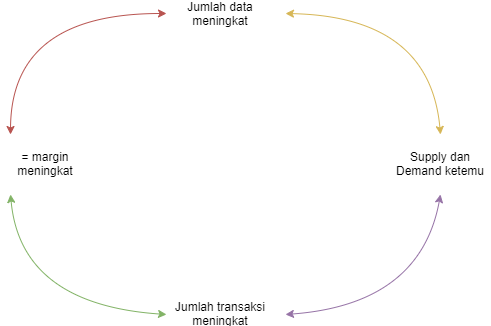

The diagram above was exported from draw.io. Its source (the exported page's mxGraphModel, read from the mxfile embedded in the PNG):
<mxGraphModel dx="1248" dy="661" grid="1" gridSize="10" guides="1" tooltips="1" connect="1" arrows="1" fold="1" page="1" pageScale="1" pageWidth="850" pageHeight="1100" math="0" shadow="0">
  <root>
    <mxCell id="0" />
    <mxCell id="1" parent="0" />
    <mxCell id="2" value="" style="endArrow=classic;startArrow=classic;html=1;entryX=0;entryY=0.5;entryDx=0;entryDy=0;exitX=0.5;exitY=0;exitDx=0;exitDy=0;curved=1;fillColor=#f8cecc;strokeColor=#b85450;" edge="1" parent="1">
      <mxGeometry width="50" height="50" relative="1" as="geometry">
        <mxPoint x="140" y="211" as="sourcePoint" />
        <mxPoint x="296" y="90" as="targetPoint" />
        <Array as="points">
          <mxPoint x="140.5" y="90" />
        </Array>
      </mxGeometry>
    </mxCell>
    <mxCell id="3" value="" style="endArrow=classic;html=1;entryX=0.5;entryY=1;entryDx=0;entryDy=0;exitX=0;exitY=0.5;exitDx=0;exitDy=0;curved=1;startArrow=classic;startFill=1;endFill=1;fillColor=#d5e8d4;strokeColor=#82b366;" edge="1" parent="1">
      <mxGeometry width="50" height="50" relative="1" as="geometry">
        <mxPoint x="296" y="391" as="sourcePoint" />
        <mxPoint x="140" y="271" as="targetPoint" />
        <Array as="points">
          <mxPoint x="150" y="381" />
        </Array>
      </mxGeometry>
    </mxCell>
    <mxCell id="4" value="" style="endArrow=classic;startArrow=classic;html=1;entryX=0.5;entryY=1;entryDx=0;entryDy=0;exitX=1;exitY=0.5;exitDx=0;exitDy=0;fillColor=#e1d5e7;strokeColor=#9673a6;curved=1;" edge="1" parent="1">
      <mxGeometry width="50" height="50" relative="1" as="geometry">
        <mxPoint x="415" y="391" as="sourcePoint" />
        <mxPoint x="570" y="271" as="targetPoint" />
        <Array as="points">
          <mxPoint x="550" y="381" />
        </Array>
      </mxGeometry>
    </mxCell>
    <mxCell id="5" value="" style="endArrow=classic;startArrow=classic;html=1;entryX=0.5;entryY=0;entryDx=0;entryDy=0;exitX=1;exitY=0.5;exitDx=0;exitDy=0;curved=1;fillColor=#fff2cc;strokeColor=#d6b656;" edge="1" parent="1">
      <mxGeometry width="50" height="50" relative="1" as="geometry">
        <mxPoint x="415" y="90" as="sourcePoint" />
        <mxPoint x="570" y="211" as="targetPoint" />
        <Array as="points">
          <mxPoint x="559.5" y="93" />
        </Array>
      </mxGeometry>
    </mxCell>
    <mxCell id="6" value="Jumlah data meningkat" style="text;html=1;strokeColor=none;fillColor=none;align=center;verticalAlign=middle;whiteSpace=wrap;rounded=0;" vertex="1" parent="1">
      <mxGeometry x="310" y="80" width="80" height="20" as="geometry" />
    </mxCell>
    <mxCell id="7" value="= margin meningkat" style="text;html=1;strokeColor=none;fillColor=none;align=center;verticalAlign=middle;whiteSpace=wrap;rounded=0;" vertex="1" parent="1">
      <mxGeometry x="130" y="230" width="90" height="20" as="geometry" />
    </mxCell>
    <mxCell id="8" value="Supply dan Demand ketemu" style="text;html=1;strokeColor=none;fillColor=none;align=center;verticalAlign=middle;whiteSpace=wrap;rounded=0;" vertex="1" parent="1">
      <mxGeometry x="520" y="230" width="100" height="20" as="geometry" />
    </mxCell>
    <mxCell id="9" value="Jumlah transaksi meningkat" style="text;html=1;strokeColor=none;fillColor=none;align=center;verticalAlign=middle;whiteSpace=wrap;rounded=0;" vertex="1" parent="1">
      <mxGeometry x="300" y="380" width="100" height="20" as="geometry" />
    </mxCell>
  </root>
</mxGraphModel>